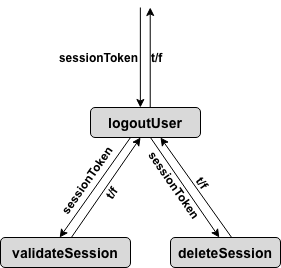

The diagram above was exported from draw.io. Its source (the exported page's mxGraphModel, read from the mxfile embedded in the PNG):
<mxGraphModel dx="258" dy="385" grid="1" gridSize="10" guides="1" tooltips="1" connect="1" arrows="1" fold="1" page="1" pageScale="1" pageWidth="850" pageHeight="1100" math="0" shadow="0">
  <root>
    <mxCell id="0" />
    <mxCell id="1" parent="0" />
    <mxCell id="DaPqFKZAO9x6uvbDUM2e-4" parent="1" style="rounded=1;whiteSpace=wrap;html=1;fillColor=#D9D9D9;fontFamily=Arial;fontStyle=1;fontSize=14;" value="logoutUser" vertex="1">
      <mxGeometry height="30" width="110" x="380" y="530" as="geometry" />
    </mxCell>
    <mxCell id="DaPqFKZAO9x6uvbDUM2e-5" edge="1" parent="1" style="endArrow=classic;html=1;rounded=0;endFill=1;fontFamily=Arial;fontStyle=1" value="">
      <mxGeometry height="50" relative="1" width="50" as="geometry">
        <mxPoint x="439.72" y="530" as="sourcePoint" />
        <mxPoint x="439.72" y="430" as="targetPoint" />
      </mxGeometry>
    </mxCell>
    <mxCell id="DaPqFKZAO9x6uvbDUM2e-9" connectable="0" parent="DaPqFKZAO9x6uvbDUM2e-5" style="edgeLabel;html=1;align=left;verticalAlign=middle;resizable=0;points=[];labelBackgroundColor=none;fontFamily=Arial;fontStyle=1;fontSize=12;" value="t/f" vertex="1">
      <mxGeometry relative="1" x="0.0151" y="1" as="geometry">
        <mxPoint as="offset" />
      </mxGeometry>
    </mxCell>
    <mxCell id="DaPqFKZAO9x6uvbDUM2e-10" edge="1" parent="1" style="endArrow=none;html=1;rounded=0;endFill=0;fontFamily=Arial;align=left;startArrow=classic;startFill=1;fontStyle=1" value="">
      <mxGeometry height="50" relative="1" width="50" as="geometry">
        <mxPoint x="429.87" y="530" as="sourcePoint" />
        <mxPoint x="429.87" y="430" as="targetPoint" />
      </mxGeometry>
    </mxCell>
    <mxCell id="DaPqFKZAO9x6uvbDUM2e-11" connectable="0" parent="DaPqFKZAO9x6uvbDUM2e-10" style="edgeLabel;html=1;align=right;verticalAlign=middle;resizable=0;points=[];labelBackgroundColor=none;fontFamily=Arial;fontStyle=1;fontSize=12;" value="sessionToken" vertex="1">
      <mxGeometry relative="1" x="0.0151" y="1" as="geometry">
        <mxPoint as="offset" />
      </mxGeometry>
    </mxCell>
    <mxCell id="DaPqFKZAO9x6uvbDUM2e-13" parent="1" style="rounded=1;whiteSpace=wrap;html=1;fillColor=#D9D9D9;fontFamily=Arial;fontStyle=1;fontSize=14;" value="validateSession" vertex="1">
      <mxGeometry height="30" width="130" x="290" y="660" as="geometry" />
    </mxCell>
    <mxCell id="DaPqFKZAO9x6uvbDUM2e-14" parent="1" style="rounded=1;whiteSpace=wrap;html=1;fillColor=#D9D9D9;fontFamily=Arial;fontStyle=1;fontSize=14;" value="deleteSession" vertex="1">
      <mxGeometry height="30" width="110" x="460" y="660" as="geometry" />
    </mxCell>
    <mxCell id="DaPqFKZAO9x6uvbDUM2e-20" edge="1" parent="1" source="DaPqFKZAO9x6uvbDUM2e-13" style="endArrow=classic;html=1;rounded=0;endFill=1;fontFamily=Arial;entryX=0.455;entryY=1;entryDx=0;entryDy=0;entryPerimeter=0;fontStyle=1;exitX=0.545;exitY=0;exitDx=0;exitDy=0;exitPerimeter=0;" target="DaPqFKZAO9x6uvbDUM2e-4" value="">
      <mxGeometry height="50" relative="1" width="50" as="geometry">
        <mxPoint x="319.72" y="660" as="sourcePoint" />
        <mxPoint x="319.72" y="560" as="targetPoint" />
      </mxGeometry>
    </mxCell>
    <mxCell id="DaPqFKZAO9x6uvbDUM2e-21" connectable="0" parent="DaPqFKZAO9x6uvbDUM2e-20" style="edgeLabel;html=1;align=center;verticalAlign=top;resizable=0;points=[];labelBackgroundColor=none;fontFamily=Arial;fontStyle=1;rotation=-55;fontSize=12;" value="t/f" vertex="1">
      <mxGeometry relative="1" x="0.0151" y="1" as="geometry">
        <mxPoint x="-5" as="offset" />
      </mxGeometry>
    </mxCell>
    <mxCell id="DaPqFKZAO9x6uvbDUM2e-22" edge="1" parent="1" source="DaPqFKZAO9x6uvbDUM2e-13" style="endArrow=none;html=1;rounded=0;endFill=0;fontFamily=Arial;align=left;startArrow=classic;startFill=1;entryX=0.364;entryY=1;entryDx=0;entryDy=0;entryPerimeter=0;fontStyle=1;exitX=0.455;exitY=0;exitDx=0;exitDy=0;exitPerimeter=0;" target="DaPqFKZAO9x6uvbDUM2e-4" value="">
      <mxGeometry height="50" relative="1" width="50" as="geometry">
        <mxPoint x="309.87" y="660" as="sourcePoint" />
        <mxPoint x="309.87" y="560" as="targetPoint" />
      </mxGeometry>
    </mxCell>
    <mxCell id="DaPqFKZAO9x6uvbDUM2e-23" connectable="0" parent="DaPqFKZAO9x6uvbDUM2e-22" style="edgeLabel;html=1;align=center;verticalAlign=bottom;resizable=0;points=[];labelBackgroundColor=none;fontFamily=Arial;fontStyle=1;rotation=-55;fontSize=12;" value="sessionToken" vertex="1">
      <mxGeometry relative="1" x="0.0151" y="1" as="geometry">
        <mxPoint as="offset" />
      </mxGeometry>
    </mxCell>
    <mxCell id="DaPqFKZAO9x6uvbDUM2e-24" edge="1" parent="1" source="DaPqFKZAO9x6uvbDUM2e-14" style="endArrow=classic;html=1;rounded=0;endFill=1;fontFamily=Arial;entryX=0.636;entryY=1;entryDx=0;entryDy=0;entryPerimeter=0;fontStyle=1;exitX=0.556;exitY=0;exitDx=0;exitDy=0;exitPerimeter=0;" target="DaPqFKZAO9x6uvbDUM2e-4" value="">
      <mxGeometry height="50" relative="1" width="50" as="geometry">
        <mxPoint x="560" y="640" as="sourcePoint" />
        <mxPoint x="569.72" y="560" as="targetPoint" />
      </mxGeometry>
    </mxCell>
    <mxCell id="DaPqFKZAO9x6uvbDUM2e-25" connectable="0" parent="DaPqFKZAO9x6uvbDUM2e-24" style="edgeLabel;html=1;align=center;verticalAlign=bottom;resizable=0;points=[];labelBackgroundColor=none;fontFamily=Arial;horizontal=1;fontStyle=1;rotation=55;fontSize=12;" value="t/f" vertex="1">
      <mxGeometry relative="1" x="0.0151" y="1" as="geometry">
        <mxPoint as="offset" />
      </mxGeometry>
    </mxCell>
    <mxCell id="DaPqFKZAO9x6uvbDUM2e-26" edge="1" parent="1" source="DaPqFKZAO9x6uvbDUM2e-14" style="endArrow=none;html=1;rounded=0;endFill=0;fontFamily=Arial;align=left;startArrow=classic;startFill=1;fontStyle=1;exitX=0.444;exitY=0;exitDx=0;exitDy=0;exitPerimeter=0;entryX=0.545;entryY=1;entryDx=0;entryDy=0;entryPerimeter=0;" target="DaPqFKZAO9x6uvbDUM2e-4" value="">
      <mxGeometry height="50" relative="1" width="50" as="geometry">
        <mxPoint x="559.87" y="660" as="sourcePoint" />
        <mxPoint x="440" y="570" as="targetPoint" />
      </mxGeometry>
    </mxCell>
    <mxCell id="DaPqFKZAO9x6uvbDUM2e-27" connectable="0" parent="DaPqFKZAO9x6uvbDUM2e-26" style="edgeLabel;html=1;align=center;verticalAlign=top;resizable=0;points=[];labelBackgroundColor=none;fontFamily=Arial;fontStyle=1;rotation=55;fontSize=12;" value="sessionToken" vertex="1">
      <mxGeometry relative="1" x="0.0151" y="1" as="geometry">
        <mxPoint x="2" y="-10" as="offset" />
      </mxGeometry>
    </mxCell>
  </root>
</mxGraphModel>